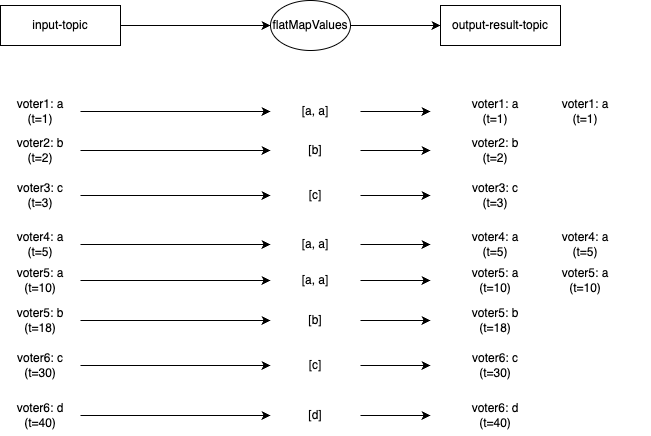

The diagram above was exported from draw.io. Its source (the exported page's mxGraphModel, read from the mxfile embedded in the PNG):
<mxGraphModel dx="524" dy="995" grid="1" gridSize="10" guides="1" tooltips="1" connect="1" arrows="1" fold="1" page="1" pageScale="1" pageWidth="1169" pageHeight="827" math="0" shadow="0">
  <root>
    <mxCell id="0" />
    <mxCell id="1" parent="0" />
    <mxCell id="pKS4B4EWEE2jMQGI_RAB-51" style="edgeStyle=orthogonalEdgeStyle;rounded=0;orthogonalLoop=1;jettySize=auto;html=1;entryX=0;entryY=0.5;entryDx=0;entryDy=0;strokeColor=#000000;fontColor=#000000;" parent="1" source="pKS4B4EWEE2jMQGI_RAB-52" target="pKS4B4EWEE2jMQGI_RAB-54" edge="1">
      <mxGeometry relative="1" as="geometry" />
    </mxCell>
    <mxCell id="pKS4B4EWEE2jMQGI_RAB-52" value="&lt;div&gt;&lt;font&gt;input-topic&lt;/font&gt;&lt;/div&gt;" style="rounded=0;whiteSpace=wrap;html=1;strokeColor=#000000;fontColor=#000000;" parent="1" vertex="1">
      <mxGeometry x="80" y="160" width="120" height="40" as="geometry" />
    </mxCell>
    <mxCell id="UVN9ZvTIUVG2hzxVgpi9-4" style="edgeStyle=orthogonalEdgeStyle;rounded=0;orthogonalLoop=1;jettySize=auto;html=1;entryX=0;entryY=0.5;entryDx=0;entryDy=0;" parent="1" source="pKS4B4EWEE2jMQGI_RAB-54" target="cnL0BJFdg0d7fFRK8mFJ-2" edge="1">
      <mxGeometry relative="1" as="geometry" />
    </mxCell>
    <mxCell id="pKS4B4EWEE2jMQGI_RAB-54" value="flatMapValues" style="ellipse;whiteSpace=wrap;html=1;strokeColor=#000000;fontColor=#000000;" parent="1" vertex="1">
      <mxGeometry x="350" y="155" width="80" height="50" as="geometry" />
    </mxCell>
    <mxCell id="cnL0BJFdg0d7fFRK8mFJ-2" value="output-result-topic" style="rounded=0;whiteSpace=wrap;html=1;strokeColor=#000000;fontColor=#000000;" parent="1" vertex="1">
      <mxGeometry x="520" y="160" width="120" height="40" as="geometry" />
    </mxCell>
    <mxCell id="Bi6lJuceC_sSA9WiSDit-1" style="edgeStyle=orthogonalEdgeStyle;rounded=0;orthogonalLoop=1;jettySize=auto;html=1;entryX=0;entryY=0.5;entryDx=0;entryDy=0;" parent="1" source="Bi6lJuceC_sSA9WiSDit-2" target="Bi6lJuceC_sSA9WiSDit-4" edge="1">
      <mxGeometry relative="1" as="geometry" />
    </mxCell>
    <mxCell id="Bi6lJuceC_sSA9WiSDit-2" value="voter1: a&lt;div&gt;(t=1)&lt;/div&gt;" style="text;html=1;align=center;verticalAlign=middle;whiteSpace=wrap;rounded=0;fontColor=#000000;" parent="1" vertex="1">
      <mxGeometry x="80" y="251" width="80" height="30" as="geometry" />
    </mxCell>
    <mxCell id="Bi6lJuceC_sSA9WiSDit-3" style="edgeStyle=orthogonalEdgeStyle;rounded=0;orthogonalLoop=1;jettySize=auto;html=1;" parent="1" source="Bi6lJuceC_sSA9WiSDit-4" target="Bi6lJuceC_sSA9WiSDit-5" edge="1">
      <mxGeometry relative="1" as="geometry" />
    </mxCell>
    <mxCell id="Bi6lJuceC_sSA9WiSDit-4" value="[a, a]" style="text;html=1;align=center;verticalAlign=middle;whiteSpace=wrap;rounded=0;fontColor=#000000;" parent="1" vertex="1">
      <mxGeometry x="350" y="251" width="90" height="30" as="geometry" />
    </mxCell>
    <mxCell id="Bi6lJuceC_sSA9WiSDit-5" value="&lt;div&gt;&lt;span style=&quot;background-color: initial;&quot;&gt;voter1: a&lt;/span&gt;&lt;/div&gt;&lt;div&gt;&lt;span style=&quot;background-color: initial;&quot;&gt;(t=1)&lt;/span&gt;&lt;br&gt;&lt;/div&gt;" style="text;html=1;align=center;verticalAlign=middle;whiteSpace=wrap;rounded=0;fontColor=#000000;" parent="1" vertex="1">
      <mxGeometry x="510" y="251" width="130" height="30" as="geometry" />
    </mxCell>
    <mxCell id="Bi6lJuceC_sSA9WiSDit-6" style="edgeStyle=orthogonalEdgeStyle;rounded=0;orthogonalLoop=1;jettySize=auto;html=1;entryX=0;entryY=0.5;entryDx=0;entryDy=0;" parent="1" source="Bi6lJuceC_sSA9WiSDit-7" target="Bi6lJuceC_sSA9WiSDit-9" edge="1">
      <mxGeometry relative="1" as="geometry" />
    </mxCell>
    <mxCell id="Bi6lJuceC_sSA9WiSDit-7" value="voter2: b&lt;div&gt;(t=2)&lt;/div&gt;" style="text;html=1;align=center;verticalAlign=middle;whiteSpace=wrap;rounded=0;fontColor=#000000;" parent="1" vertex="1">
      <mxGeometry x="80" y="290" width="80" height="30" as="geometry" />
    </mxCell>
    <mxCell id="Bi6lJuceC_sSA9WiSDit-8" style="edgeStyle=orthogonalEdgeStyle;rounded=0;orthogonalLoop=1;jettySize=auto;html=1;entryX=0;entryY=0.5;entryDx=0;entryDy=0;" parent="1" source="Bi6lJuceC_sSA9WiSDit-9" target="Bi6lJuceC_sSA9WiSDit-10" edge="1">
      <mxGeometry relative="1" as="geometry" />
    </mxCell>
    <mxCell id="Bi6lJuceC_sSA9WiSDit-9" value="[b]" style="text;html=1;align=center;verticalAlign=middle;whiteSpace=wrap;rounded=0;fontColor=#000000;" parent="1" vertex="1">
      <mxGeometry x="350" y="290" width="90" height="30" as="geometry" />
    </mxCell>
    <mxCell id="Bi6lJuceC_sSA9WiSDit-10" value="&lt;div&gt;&lt;span style=&quot;background-color: initial;&quot;&gt;voter2: b&lt;/span&gt;&lt;/div&gt;&lt;div&gt;&lt;span style=&quot;background-color: initial;&quot;&gt;(t=2)&lt;/span&gt;&lt;br&gt;&lt;/div&gt;" style="text;html=1;align=center;verticalAlign=middle;whiteSpace=wrap;rounded=0;fontColor=#000000;" parent="1" vertex="1">
      <mxGeometry x="510" y="290" width="130" height="30" as="geometry" />
    </mxCell>
    <mxCell id="Bi6lJuceC_sSA9WiSDit-11" style="edgeStyle=orthogonalEdgeStyle;rounded=0;orthogonalLoop=1;jettySize=auto;html=1;entryX=0;entryY=0.5;entryDx=0;entryDy=0;" parent="1" source="Bi6lJuceC_sSA9WiSDit-12" target="Bi6lJuceC_sSA9WiSDit-14" edge="1">
      <mxGeometry relative="1" as="geometry" />
    </mxCell>
    <mxCell id="Bi6lJuceC_sSA9WiSDit-12" value="voter3: c&lt;div&gt;(t=3)&lt;/div&gt;" style="text;html=1;align=center;verticalAlign=middle;whiteSpace=wrap;rounded=0;fontColor=#000000;" parent="1" vertex="1">
      <mxGeometry x="80" y="335" width="80" height="30" as="geometry" />
    </mxCell>
    <mxCell id="Bi6lJuceC_sSA9WiSDit-13" style="edgeStyle=orthogonalEdgeStyle;rounded=0;orthogonalLoop=1;jettySize=auto;html=1;" parent="1" source="Bi6lJuceC_sSA9WiSDit-14" target="Bi6lJuceC_sSA9WiSDit-15" edge="1">
      <mxGeometry relative="1" as="geometry" />
    </mxCell>
    <mxCell id="Bi6lJuceC_sSA9WiSDit-14" value="[c]" style="text;html=1;align=center;verticalAlign=middle;whiteSpace=wrap;rounded=0;fontColor=#000000;" parent="1" vertex="1">
      <mxGeometry x="350" y="335" width="90" height="30" as="geometry" />
    </mxCell>
    <mxCell id="Bi6lJuceC_sSA9WiSDit-15" value="&lt;div&gt;&lt;span style=&quot;background-color: initial;&quot;&gt;voter3: c&lt;/span&gt;&lt;/div&gt;&lt;div&gt;&lt;span style=&quot;background-color: initial;&quot;&gt;(t=3)&lt;/span&gt;&lt;br&gt;&lt;/div&gt;" style="text;html=1;align=center;verticalAlign=middle;whiteSpace=wrap;rounded=0;fontColor=#000000;" parent="1" vertex="1">
      <mxGeometry x="510" y="330" width="130" height="40" as="geometry" />
    </mxCell>
    <mxCell id="Bi6lJuceC_sSA9WiSDit-16" style="edgeStyle=orthogonalEdgeStyle;rounded=0;orthogonalLoop=1;jettySize=auto;html=1;entryX=0;entryY=0.5;entryDx=0;entryDy=0;" parent="1" source="Bi6lJuceC_sSA9WiSDit-17" target="Bi6lJuceC_sSA9WiSDit-19" edge="1">
      <mxGeometry relative="1" as="geometry" />
    </mxCell>
    <mxCell id="Bi6lJuceC_sSA9WiSDit-17" value="voter4: a&lt;div&gt;(t=5)&lt;/div&gt;" style="text;html=1;align=center;verticalAlign=middle;whiteSpace=wrap;rounded=0;fontColor=#000000;" parent="1" vertex="1">
      <mxGeometry x="80" y="384" width="80" height="30" as="geometry" />
    </mxCell>
    <mxCell id="Bi6lJuceC_sSA9WiSDit-18" style="edgeStyle=orthogonalEdgeStyle;rounded=0;orthogonalLoop=1;jettySize=auto;html=1;" parent="1" source="Bi6lJuceC_sSA9WiSDit-19" target="Bi6lJuceC_sSA9WiSDit-20" edge="1">
      <mxGeometry relative="1" as="geometry" />
    </mxCell>
    <mxCell id="Bi6lJuceC_sSA9WiSDit-19" value="[a, a]" style="text;html=1;align=center;verticalAlign=middle;whiteSpace=wrap;rounded=0;fontColor=#000000;" parent="1" vertex="1">
      <mxGeometry x="350" y="384" width="90" height="30" as="geometry" />
    </mxCell>
    <mxCell id="Bi6lJuceC_sSA9WiSDit-20" value="&lt;div&gt;&lt;span style=&quot;background-color: initial;&quot;&gt;voter4: a&lt;/span&gt;&lt;/div&gt;&lt;div&gt;&lt;span style=&quot;background-color: initial;&quot;&gt;(t=5&lt;/span&gt;&lt;span style=&quot;background-color: initial; text-wrap: nowrap; color: rgba(0, 0, 0, 0); font-family: monospace; font-size: 0px; text-align: start;&quot;&gt;%3CmxGraphModel%3E%3Croot%3E%3CmxCell%20id%3D%220%22%2F%3E%3CmxCell%20id%3D%221%22%20parent%3D%220%22%2F%3E%3CmxCell%20id%3D%222%22%20style%3D%22edgeStyle%3DorthogonalEdgeStyle%3Brounded%3D0%3BorthogonalLoop%3D1%3BjettySize%3Dauto%3Bhtml%3D1%3BentryX%3D0%3BentryY%3D0.5%3BentryDx%3D0%3BentryDy%3D0%3B%22%20edge%3D%221%22%20source%3D%223%22%20target%3D%225%22%20parent%3D%221%22%3E%3CmxGeometry%20relative%3D%221%22%20as%3D%22geometry%22%2F%3E%3C%2FmxCell%3E%3CmxCell%20id%3D%223%22%20value%3D%22voter3%3A%20c%26lt%3Bdiv%26gt%3B(t%3D3)%26lt%3B%2Fdiv%26gt%3B%22%20style%3D%22text%3Bhtml%3D1%3Balign%3Dcenter%3BverticalAlign%3Dmiddle%3BwhiteSpace%3Dwrap%3Brounded%3D0%3BfontColor%3D%23000000%3B%22%20vertex%3D%221%22%20parent%3D%221%22%3E%3CmxGeometry%20x%3D%2280%22%20y%3D%22330%22%20width%3D%2280%22%20height%3D%2230%22%20as%3D%22geometry%22%2F%3E%3C%2FmxCell%3E%3CmxCell%20id%3D%224%22%20style%3D%22edgeStyle%3DorthogonalEdgeStyle%3Brounded%3D0%3BorthogonalLoop%3D1%3BjettySize%3Dauto%3Bhtml%3D1%3B%22%20edge%3D%221%22%20source%3D%225%22%20target%3D%226%22%20parent%3D%221%22%3E%3CmxGeometry%20relative%3D%221%22%20as%3D%22geometry%22%2F%3E%3C%2FmxCell%3E%3CmxCell%20id%3D%225%22%20value%3D%22branch-other%22%20style%3D%22text%3Bhtml%3D1%3Balign%3Dcenter%3BverticalAlign%3Dmiddle%3BwhiteSpace%3Dwrap%3Brounded%3D0%3BfontColor%3D%23000000%3B%22%20vertex%3D%221%22%20parent%3D%221%22%3E%3CmxGeometry%20x%3D%22350%22%20y%3D%22330%22%20width%3D%2280%22%20height%3D%2230%22%20as%3D%22geometry%22%2F%3E%3C%2FmxCell%3E%3CmxCell%20id%3D%226%22%20value%3D%22%26lt%3Bdiv%26gt%3Boutput-other-topic%26lt%3Bbr%26gt%3B%26lt%3B%2Fdiv%26gt%3Bvoter3%3A%20c%26lt%3Bspan%20style%3D%26quot%3Bbackground-color%3A%20initial%3B%26quot%3B%26gt%3B(t%3D3)%26lt%3B%2Fspan%26gt%3B%22%20style%3D%22text%3Bhtml%3D1%3Balign%3Dcenter%3BverticalAlign%3Dmiddle%3BwhiteSpace%3Dwrap%3Brounded%3D0%3BfontColor%3D%23000000%3B%22%20vertex%3D%221%22%20parent%3D%221%22%3E%3CmxGeometry%20x%3D%22510%22%20y%3D%22330%22%20width%3D%22130%22%20height%3D%2230%22%20as%3D%22geometry%22%2F%3E%3C%2FmxCell%3E%3C%2Froot%3E%3C%2FmxGraphModel%3E&lt;/span&gt;&lt;span style=&quot;background-color: initial;&quot;&gt;)&lt;/span&gt;&lt;br&gt;&lt;/div&gt;" style="text;html=1;align=center;verticalAlign=middle;whiteSpace=wrap;rounded=0;fontColor=#000000;" parent="1" vertex="1">
      <mxGeometry x="510" y="384" width="130" height="30" as="geometry" />
    </mxCell>
    <mxCell id="Bi6lJuceC_sSA9WiSDit-21" style="edgeStyle=orthogonalEdgeStyle;rounded=0;orthogonalLoop=1;jettySize=auto;html=1;entryX=0;entryY=0.5;entryDx=0;entryDy=0;" parent="1" source="Bi6lJuceC_sSA9WiSDit-22" target="Bi6lJuceC_sSA9WiSDit-24" edge="1">
      <mxGeometry relative="1" as="geometry" />
    </mxCell>
    <mxCell id="Bi6lJuceC_sSA9WiSDit-22" value="voter5: a&lt;div&gt;(t=10)&lt;/div&gt;" style="text;html=1;align=center;verticalAlign=middle;whiteSpace=wrap;rounded=0;fontColor=#000000;" parent="1" vertex="1">
      <mxGeometry x="80" y="420" width="80" height="30" as="geometry" />
    </mxCell>
    <mxCell id="Bi6lJuceC_sSA9WiSDit-23" style="edgeStyle=orthogonalEdgeStyle;rounded=0;orthogonalLoop=1;jettySize=auto;html=1;" parent="1" source="Bi6lJuceC_sSA9WiSDit-24" target="Bi6lJuceC_sSA9WiSDit-25" edge="1">
      <mxGeometry relative="1" as="geometry" />
    </mxCell>
    <mxCell id="Bi6lJuceC_sSA9WiSDit-24" value="[a, a]" style="text;html=1;align=center;verticalAlign=middle;whiteSpace=wrap;rounded=0;fontColor=#000000;" parent="1" vertex="1">
      <mxGeometry x="350" y="420" width="90" height="30" as="geometry" />
    </mxCell>
    <mxCell id="Bi6lJuceC_sSA9WiSDit-25" value="&lt;div&gt;&lt;span style=&quot;background-color: initial;&quot;&gt;voter5: a&lt;/span&gt;&lt;/div&gt;&lt;div&gt;&lt;span style=&quot;background-color: initial;&quot;&gt;(t=10)&lt;/span&gt;&lt;br&gt;&lt;/div&gt;" style="text;html=1;align=center;verticalAlign=middle;whiteSpace=wrap;rounded=0;fontColor=#000000;" parent="1" vertex="1">
      <mxGeometry x="510" y="420" width="130" height="30" as="geometry" />
    </mxCell>
    <mxCell id="Bi6lJuceC_sSA9WiSDit-26" style="edgeStyle=orthogonalEdgeStyle;rounded=0;orthogonalLoop=1;jettySize=auto;html=1;entryX=0;entryY=0.5;entryDx=0;entryDy=0;" parent="1" source="Bi6lJuceC_sSA9WiSDit-27" target="Bi6lJuceC_sSA9WiSDit-29" edge="1">
      <mxGeometry relative="1" as="geometry" />
    </mxCell>
    <mxCell id="Bi6lJuceC_sSA9WiSDit-27" value="voter5: b&lt;div&gt;(t=18)&lt;/div&gt;" style="text;html=1;align=center;verticalAlign=middle;whiteSpace=wrap;rounded=0;fontColor=#000000;" parent="1" vertex="1">
      <mxGeometry x="80" y="460" width="80" height="30" as="geometry" />
    </mxCell>
    <mxCell id="Bi6lJuceC_sSA9WiSDit-28" style="edgeStyle=orthogonalEdgeStyle;rounded=0;orthogonalLoop=1;jettySize=auto;html=1;" parent="1" source="Bi6lJuceC_sSA9WiSDit-29" target="Bi6lJuceC_sSA9WiSDit-30" edge="1">
      <mxGeometry relative="1" as="geometry" />
    </mxCell>
    <mxCell id="Bi6lJuceC_sSA9WiSDit-29" value="[b]" style="text;html=1;align=center;verticalAlign=middle;whiteSpace=wrap;rounded=0;fontColor=#000000;" parent="1" vertex="1">
      <mxGeometry x="350" y="460" width="90" height="30" as="geometry" />
    </mxCell>
    <mxCell id="Bi6lJuceC_sSA9WiSDit-30" value="&lt;div&gt;&lt;span style=&quot;background-color: initial;&quot;&gt;voter5: b&lt;/span&gt;&lt;/div&gt;&lt;div&gt;&lt;span style=&quot;background-color: initial;&quot;&gt;(t=18)&lt;/span&gt;&lt;br&gt;&lt;/div&gt;" style="text;html=1;align=center;verticalAlign=middle;whiteSpace=wrap;rounded=0;fontColor=#000000;" parent="1" vertex="1">
      <mxGeometry x="510" y="460" width="130" height="30" as="geometry" />
    </mxCell>
    <mxCell id="Bi6lJuceC_sSA9WiSDit-31" style="edgeStyle=orthogonalEdgeStyle;rounded=0;orthogonalLoop=1;jettySize=auto;html=1;entryX=0;entryY=0.5;entryDx=0;entryDy=0;" parent="1" source="Bi6lJuceC_sSA9WiSDit-32" target="Bi6lJuceC_sSA9WiSDit-34" edge="1">
      <mxGeometry relative="1" as="geometry" />
    </mxCell>
    <mxCell id="Bi6lJuceC_sSA9WiSDit-32" value="voter6: c&lt;div&gt;(t=30)&lt;/div&gt;" style="text;html=1;align=center;verticalAlign=middle;whiteSpace=wrap;rounded=0;fontColor=#000000;" parent="1" vertex="1">
      <mxGeometry x="80" y="505" width="80" height="30" as="geometry" />
    </mxCell>
    <mxCell id="Bi6lJuceC_sSA9WiSDit-33" style="edgeStyle=orthogonalEdgeStyle;rounded=0;orthogonalLoop=1;jettySize=auto;html=1;" parent="1" source="Bi6lJuceC_sSA9WiSDit-34" target="Bi6lJuceC_sSA9WiSDit-35" edge="1">
      <mxGeometry relative="1" as="geometry" />
    </mxCell>
    <mxCell id="Bi6lJuceC_sSA9WiSDit-34" value="[c]" style="text;html=1;align=center;verticalAlign=middle;whiteSpace=wrap;rounded=0;fontColor=#000000;" parent="1" vertex="1">
      <mxGeometry x="350" y="505" width="90" height="30" as="geometry" />
    </mxCell>
    <mxCell id="Bi6lJuceC_sSA9WiSDit-35" value="&lt;div&gt;&lt;span style=&quot;background-color: initial;&quot;&gt;voter6: c&lt;/span&gt;&lt;/div&gt;&lt;div&gt;&lt;span style=&quot;background-color: initial;&quot;&gt;(t=30)&lt;/span&gt;&lt;br&gt;&lt;/div&gt;" style="text;html=1;align=center;verticalAlign=middle;whiteSpace=wrap;rounded=0;fontColor=#000000;" parent="1" vertex="1">
      <mxGeometry x="510" y="500" width="130" height="40" as="geometry" />
    </mxCell>
    <mxCell id="Bi6lJuceC_sSA9WiSDit-36" style="edgeStyle=orthogonalEdgeStyle;rounded=0;orthogonalLoop=1;jettySize=auto;html=1;entryX=0;entryY=0.5;entryDx=0;entryDy=0;" parent="1" source="Bi6lJuceC_sSA9WiSDit-37" target="Bi6lJuceC_sSA9WiSDit-39" edge="1">
      <mxGeometry relative="1" as="geometry" />
    </mxCell>
    <mxCell id="Bi6lJuceC_sSA9WiSDit-37" value="voter6: d&lt;div&gt;(t=40)&lt;/div&gt;" style="text;html=1;align=center;verticalAlign=middle;whiteSpace=wrap;rounded=0;fontColor=#000000;" parent="1" vertex="1">
      <mxGeometry x="80" y="555" width="80" height="30" as="geometry" />
    </mxCell>
    <mxCell id="Bi6lJuceC_sSA9WiSDit-38" style="edgeStyle=orthogonalEdgeStyle;rounded=0;orthogonalLoop=1;jettySize=auto;html=1;" parent="1" source="Bi6lJuceC_sSA9WiSDit-39" target="Bi6lJuceC_sSA9WiSDit-40" edge="1">
      <mxGeometry relative="1" as="geometry" />
    </mxCell>
    <mxCell id="Bi6lJuceC_sSA9WiSDit-39" value="[d]" style="text;html=1;align=center;verticalAlign=middle;whiteSpace=wrap;rounded=0;fontColor=#000000;" parent="1" vertex="1">
      <mxGeometry x="350" y="555" width="90" height="30" as="geometry" />
    </mxCell>
    <mxCell id="Bi6lJuceC_sSA9WiSDit-40" value="&lt;div&gt;&lt;span style=&quot;background-color: initial;&quot;&gt;voter6: d&lt;/span&gt;&lt;/div&gt;&lt;div&gt;&lt;span style=&quot;background-color: initial;&quot;&gt;(t=40)&lt;/span&gt;&lt;/div&gt;" style="text;html=1;align=center;verticalAlign=middle;whiteSpace=wrap;rounded=0;fontColor=#000000;" parent="1" vertex="1">
      <mxGeometry x="510" y="550" width="130" height="40" as="geometry" />
    </mxCell>
    <mxCell id="x6SiEyVpuBTmTqAKefRn-1" value="&lt;div&gt;&lt;span style=&quot;background-color: initial;&quot;&gt;voter1: a&lt;/span&gt;&lt;/div&gt;&lt;div&gt;&lt;span style=&quot;background-color: initial;&quot;&gt;(t=1)&lt;/span&gt;&lt;br&gt;&lt;/div&gt;" style="text;html=1;align=center;verticalAlign=middle;whiteSpace=wrap;rounded=0;fontColor=#000000;" parent="1" vertex="1">
      <mxGeometry x="600" y="251" width="130" height="30" as="geometry" />
    </mxCell>
    <mxCell id="x6SiEyVpuBTmTqAKefRn-2" value="&lt;div&gt;&lt;span style=&quot;background-color: initial;&quot;&gt;voter4: a&lt;/span&gt;&lt;/div&gt;&lt;div&gt;&lt;span style=&quot;background-color: initial;&quot;&gt;(t=5&lt;/span&gt;&lt;span style=&quot;background-color: initial; text-wrap: nowrap; color: rgba(0, 0, 0, 0); font-family: monospace; font-size: 0px; text-align: start;&quot;&gt;%3CmxGraphModel%3E%3Croot%3E%3CmxCell%20id%3D%220%22%2F%3E%3CmxCell%20id%3D%221%22%20parent%3D%220%22%2F%3E%3CmxCell%20id%3D%222%22%20style%3D%22edgeStyle%3DorthogonalEdgeStyle%3Brounded%3D0%3BorthogonalLoop%3D1%3BjettySize%3Dauto%3Bhtml%3D1%3BentryX%3D0%3BentryY%3D0.5%3BentryDx%3D0%3BentryDy%3D0%3B%22%20edge%3D%221%22%20source%3D%223%22%20target%3D%225%22%20parent%3D%221%22%3E%3CmxGeometry%20relative%3D%221%22%20as%3D%22geometry%22%2F%3E%3C%2FmxCell%3E%3CmxCell%20id%3D%223%22%20value%3D%22voter3%3A%20c%26lt%3Bdiv%26gt%3B(t%3D3)%26lt%3B%2Fdiv%26gt%3B%22%20style%3D%22text%3Bhtml%3D1%3Balign%3Dcenter%3BverticalAlign%3Dmiddle%3BwhiteSpace%3Dwrap%3Brounded%3D0%3BfontColor%3D%23000000%3B%22%20vertex%3D%221%22%20parent%3D%221%22%3E%3CmxGeometry%20x%3D%2280%22%20y%3D%22330%22%20width%3D%2280%22%20height%3D%2230%22%20as%3D%22geometry%22%2F%3E%3C%2FmxCell%3E%3CmxCell%20id%3D%224%22%20style%3D%22edgeStyle%3DorthogonalEdgeStyle%3Brounded%3D0%3BorthogonalLoop%3D1%3BjettySize%3Dauto%3Bhtml%3D1%3B%22%20edge%3D%221%22%20source%3D%225%22%20target%3D%226%22%20parent%3D%221%22%3E%3CmxGeometry%20relative%3D%221%22%20as%3D%22geometry%22%2F%3E%3C%2FmxCell%3E%3CmxCell%20id%3D%225%22%20value%3D%22branch-other%22%20style%3D%22text%3Bhtml%3D1%3Balign%3Dcenter%3BverticalAlign%3Dmiddle%3BwhiteSpace%3Dwrap%3Brounded%3D0%3BfontColor%3D%23000000%3B%22%20vertex%3D%221%22%20parent%3D%221%22%3E%3CmxGeometry%20x%3D%22350%22%20y%3D%22330%22%20width%3D%2280%22%20height%3D%2230%22%20as%3D%22geometry%22%2F%3E%3C%2FmxCell%3E%3CmxCell%20id%3D%226%22%20value%3D%22%26lt%3Bdiv%26gt%3Boutput-other-topic%26lt%3Bbr%26gt%3B%26lt%3B%2Fdiv%26gt%3Bvoter3%3A%20c%26lt%3Bspan%20style%3D%26quot%3Bbackground-color%3A%20initial%3B%26quot%3B%26gt%3B(t%3D3)%26lt%3B%2Fspan%26gt%3B%22%20style%3D%22text%3Bhtml%3D1%3Balign%3Dcenter%3BverticalAlign%3Dmiddle%3BwhiteSpace%3Dwrap%3Brounded%3D0%3BfontColor%3D%23000000%3B%22%20vertex%3D%221%22%20parent%3D%221%22%3E%3CmxGeometry%20x%3D%22510%22%20y%3D%22330%22%20width%3D%22130%22%20height%3D%2230%22%20as%3D%22geometry%22%2F%3E%3C%2FmxCell%3E%3C%2Froot%3E%3C%2FmxGraphModel%3E&lt;/span&gt;&lt;span style=&quot;background-color: initial;&quot;&gt;)&lt;/span&gt;&lt;br&gt;&lt;/div&gt;" style="text;html=1;align=center;verticalAlign=middle;whiteSpace=wrap;rounded=0;fontColor=#000000;" parent="1" vertex="1">
      <mxGeometry x="600" y="384" width="130" height="30" as="geometry" />
    </mxCell>
    <mxCell id="x6SiEyVpuBTmTqAKefRn-3" value="&lt;div&gt;&lt;span style=&quot;background-color: initial;&quot;&gt;voter5: a&lt;/span&gt;&lt;/div&gt;&lt;div&gt;&lt;span style=&quot;background-color: initial;&quot;&gt;(t=10)&lt;/span&gt;&lt;br&gt;&lt;/div&gt;" style="text;html=1;align=center;verticalAlign=middle;whiteSpace=wrap;rounded=0;fontColor=#000000;" parent="1" vertex="1">
      <mxGeometry x="600" y="420" width="130" height="30" as="geometry" />
    </mxCell>
  </root>
</mxGraphModel>